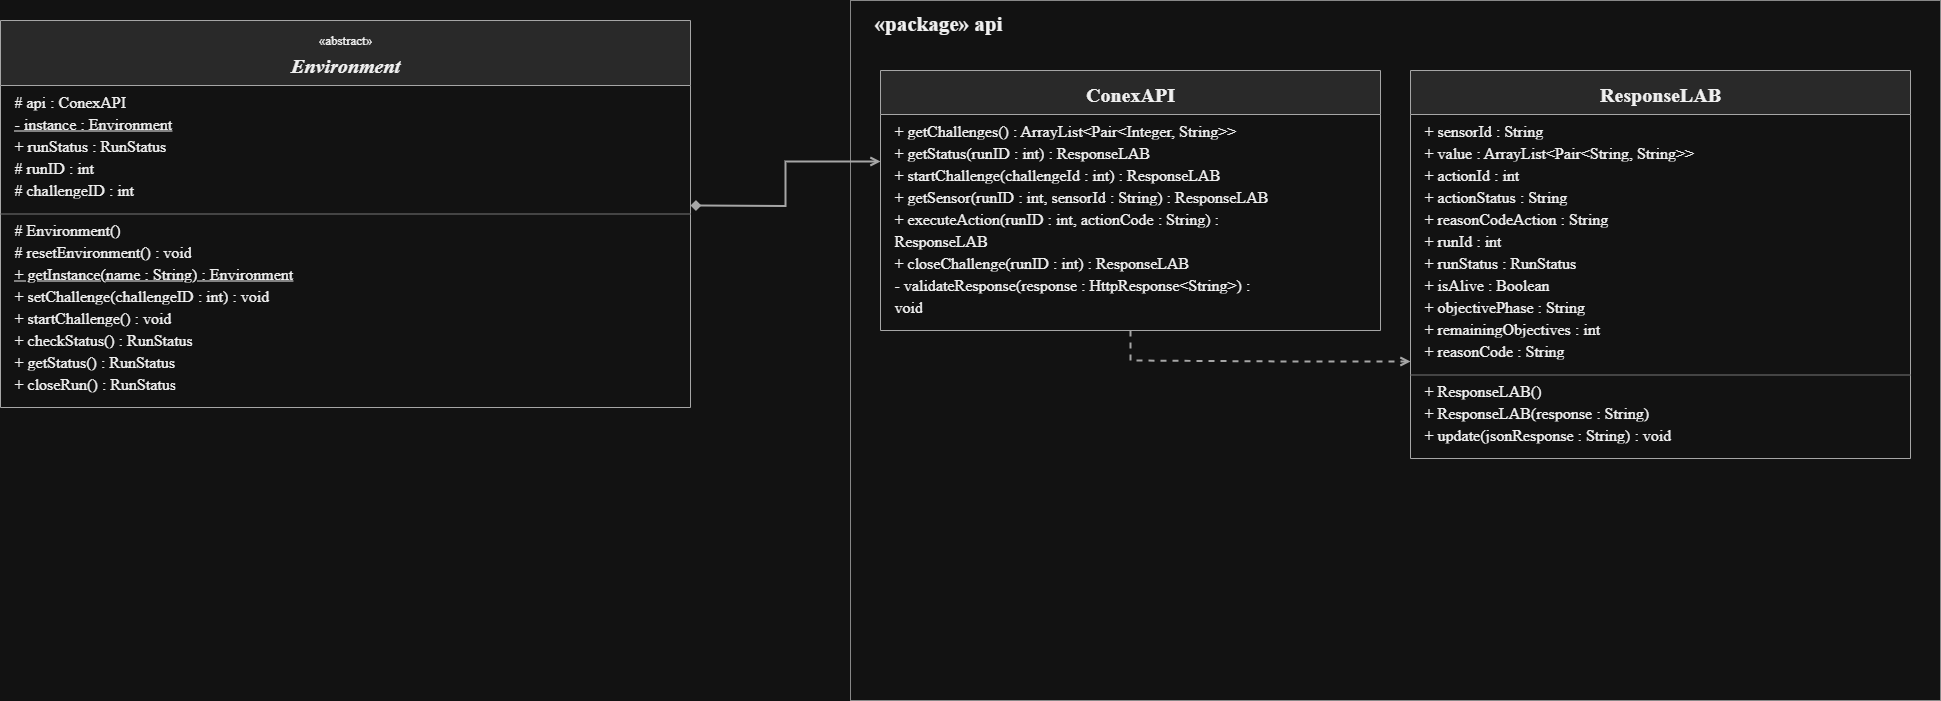

The diagram above was exported from draw.io. Its source (the exported page's mxGraphModel, read from the mxfile embedded in the PNG):
<mxGraphModel dx="2056" dy="1482" grid="1" gridSize="10" guides="1" tooltips="1" connect="1" arrows="1" fold="1" page="1" pageScale="1" pageWidth="827" pageHeight="1169" math="0" shadow="0">
  <root>
    <mxCell id="0" />
    <mxCell id="1" parent="0" />
    <mxCell id="HLwXflMkLKTfJCphkllI-1" value="" style="swimlane;whiteSpace=wrap;html=1;startSize=65;horizontal=1;container=1;collapsible=0;fillColor=#292929;strokeColor=#A6A6A6;strokeWidth=1;" vertex="1" parent="1">
      <mxGeometry x="110" y="420" width="690" height="387" as="geometry" />
    </mxCell>
    <mxCell id="HLwXflMkLKTfJCphkllI-2" value="" style="fillColor=none;strokeColor=none;" vertex="1" parent="HLwXflMkLKTfJCphkllI-1">
      <mxGeometry width="690" height="65" as="geometry" />
    </mxCell>
    <mxCell id="HLwXflMkLKTfJCphkllI-3" value="«abstract»" style="text;html=0;whiteSpace=wrap;overflow=visible;align=center;verticalAlign=middle;fontFamily=DejaVu Sans;fontSize=13;fontColor=#F0F0F0;fontStyle=0;" vertex="1" parent="HLwXflMkLKTfJCphkllI-1">
      <mxGeometry x="293" y="8" width="104" height="21" as="geometry" />
    </mxCell>
    <mxCell id="HLwXflMkLKTfJCphkllI-4" value="Environment" style="text;html=0;whiteSpace=wrap;overflow=visible;align=center;verticalAlign=middle;fontFamily=DejaVu Sans;fontSize=20;fontColor=#F0F0F0;fontStyle=3;" vertex="1" parent="HLwXflMkLKTfJCphkllI-1">
      <mxGeometry x="257" y="30" width="176" height="28" as="geometry" />
    </mxCell>
    <mxCell id="HLwXflMkLKTfJCphkllI-5" value="# api : ConexAPI" style="text;html=0;whiteSpace=wrap;overflow=hidden;align=left;verticalAlign=middle;fontFamily=DejaVu Sans;fontSize=16;fontStyle=0;fontColor=#F0F0F0;" vertex="1" parent="HLwXflMkLKTfJCphkllI-1">
      <mxGeometry x="12" y="69" width="666" height="22" as="geometry" />
    </mxCell>
    <mxCell id="HLwXflMkLKTfJCphkllI-6" value="- instance : Environment" style="text;html=0;whiteSpace=wrap;overflow=hidden;align=left;verticalAlign=middle;fontFamily=DejaVu Sans;fontSize=16;fontStyle=4;fontColor=#F0F0F0;" vertex="1" parent="HLwXflMkLKTfJCphkllI-1">
      <mxGeometry x="12" y="91" width="666" height="22" as="geometry" />
    </mxCell>
    <mxCell id="HLwXflMkLKTfJCphkllI-7" value="+ runStatus : RunStatus" style="text;html=0;whiteSpace=wrap;overflow=hidden;align=left;verticalAlign=middle;fontFamily=DejaVu Sans;fontSize=16;fontStyle=0;fontColor=#F0F0F0;" vertex="1" parent="HLwXflMkLKTfJCphkllI-1">
      <mxGeometry x="12" y="113" width="666" height="22" as="geometry" />
    </mxCell>
    <mxCell id="HLwXflMkLKTfJCphkllI-8" value="# runID : int" style="text;html=0;whiteSpace=wrap;overflow=hidden;align=left;verticalAlign=middle;fontFamily=DejaVu Sans;fontSize=16;fontStyle=0;fontColor=#F0F0F0;" vertex="1" parent="HLwXflMkLKTfJCphkllI-1">
      <mxGeometry x="12" y="135" width="666" height="22" as="geometry" />
    </mxCell>
    <mxCell id="HLwXflMkLKTfJCphkllI-9" value="# challengeID : int" style="text;html=0;whiteSpace=wrap;overflow=hidden;align=left;verticalAlign=middle;fontFamily=DejaVu Sans;fontSize=16;fontStyle=0;fontColor=#F0F0F0;" vertex="1" parent="HLwXflMkLKTfJCphkllI-1">
      <mxGeometry x="12" y="157" width="666" height="22" as="geometry" />
    </mxCell>
    <mxCell id="HLwXflMkLKTfJCphkllI-10" value="" style="fillColor=#777777;strokeColor=none;" vertex="1" parent="HLwXflMkLKTfJCphkllI-1">
      <mxGeometry y="193" width="690" height="1" as="geometry" />
    </mxCell>
    <mxCell id="HLwXflMkLKTfJCphkllI-11" value="# Environment()" style="text;html=0;whiteSpace=wrap;overflow=hidden;align=left;verticalAlign=middle;fontFamily=DejaVu Sans;fontSize=16;fontStyle=0;fontColor=#F0F0F0;" vertex="1" parent="HLwXflMkLKTfJCphkllI-1">
      <mxGeometry x="12" y="197" width="666" height="22" as="geometry" />
    </mxCell>
    <mxCell id="HLwXflMkLKTfJCphkllI-12" value="# resetEnvironment() : void" style="text;html=0;whiteSpace=wrap;overflow=hidden;align=left;verticalAlign=middle;fontFamily=DejaVu Sans;fontSize=16;fontStyle=0;fontColor=#F0F0F0;" vertex="1" parent="HLwXflMkLKTfJCphkllI-1">
      <mxGeometry x="12" y="219" width="666" height="22" as="geometry" />
    </mxCell>
    <mxCell id="HLwXflMkLKTfJCphkllI-13" value="+ getInstance(name : String) : Environment" style="text;html=0;whiteSpace=wrap;overflow=hidden;align=left;verticalAlign=middle;fontFamily=DejaVu Sans;fontSize=16;fontStyle=4;fontColor=#F0F0F0;" vertex="1" parent="HLwXflMkLKTfJCphkllI-1">
      <mxGeometry x="12" y="241" width="666" height="22" as="geometry" />
    </mxCell>
    <mxCell id="HLwXflMkLKTfJCphkllI-14" value="+ setChallenge(challengeID : int) : void" style="text;html=0;whiteSpace=wrap;overflow=hidden;align=left;verticalAlign=middle;fontFamily=DejaVu Sans;fontSize=16;fontStyle=0;fontColor=#F0F0F0;" vertex="1" parent="HLwXflMkLKTfJCphkllI-1">
      <mxGeometry x="12" y="263" width="666" height="22" as="geometry" />
    </mxCell>
    <mxCell id="HLwXflMkLKTfJCphkllI-15" value="+ startChallenge() : void" style="text;html=0;whiteSpace=wrap;overflow=hidden;align=left;verticalAlign=middle;fontFamily=DejaVu Sans;fontSize=16;fontStyle=0;fontColor=#F0F0F0;" vertex="1" parent="HLwXflMkLKTfJCphkllI-1">
      <mxGeometry x="12" y="285" width="666" height="22" as="geometry" />
    </mxCell>
    <mxCell id="HLwXflMkLKTfJCphkllI-16" value="+ checkStatus() : RunStatus" style="text;html=0;whiteSpace=wrap;overflow=hidden;align=left;verticalAlign=middle;fontFamily=DejaVu Sans;fontSize=16;fontStyle=0;fontColor=#F0F0F0;" vertex="1" parent="HLwXflMkLKTfJCphkllI-1">
      <mxGeometry x="12" y="307" width="666" height="22" as="geometry" />
    </mxCell>
    <mxCell id="HLwXflMkLKTfJCphkllI-17" value="+ getStatus() : RunStatus" style="text;html=0;whiteSpace=wrap;overflow=hidden;align=left;verticalAlign=middle;fontFamily=DejaVu Sans;fontSize=16;fontStyle=0;fontColor=#F0F0F0;" vertex="1" parent="HLwXflMkLKTfJCphkllI-1">
      <mxGeometry x="12" y="329" width="666" height="22" as="geometry" />
    </mxCell>
    <mxCell id="HLwXflMkLKTfJCphkllI-18" value="+ closeRun() : RunStatus" style="text;html=0;whiteSpace=wrap;overflow=hidden;align=left;verticalAlign=middle;fontFamily=DejaVu Sans;fontSize=16;fontStyle=0;fontColor=#F0F0F0;" vertex="1" parent="HLwXflMkLKTfJCphkllI-1">
      <mxGeometry x="12" y="351" width="666" height="22" as="geometry" />
    </mxCell>
    <mxCell id="YkwAkVuHyXOQbst0MDEF-1" value="" style="container=1;collapsible=0;rounded=0;fillColor=none;strokeColor=#888888;strokeWidth=1;" vertex="1" parent="1">
      <mxGeometry x="960" y="400" width="1090" height="700" as="geometry" />
    </mxCell>
    <mxCell id="YkwAkVuHyXOQbst0MDEF-2" value="«package» api" style="text;html=0;whiteSpace=wrap;overflow=visible;align=left;verticalAlign=middle;fontFamily=DejaVu Sans;fontSize=21;fontColor=#F0F0F0;fontStyle=1;" vertex="1" parent="YkwAkVuHyXOQbst0MDEF-1">
      <mxGeometry x="22" y="8" width="218.4" height="29" as="geometry" />
    </mxCell>
    <mxCell id="YkwAkVuHyXOQbst0MDEF-3" value="" style="swimlane;whiteSpace=wrap;html=1;startSize=44;horizontal=1;container=1;collapsible=0;fillColor=#292929;strokeColor=#A6A6A6;strokeWidth=1;" vertex="1" parent="YkwAkVuHyXOQbst0MDEF-1">
      <mxGeometry x="30" y="70" width="500" height="260" as="geometry" />
    </mxCell>
    <mxCell id="YkwAkVuHyXOQbst0MDEF-4" value="" style="fillColor=none;strokeColor=none;" vertex="1" parent="YkwAkVuHyXOQbst0MDEF-3">
      <mxGeometry width="500" height="44" as="geometry" />
    </mxCell>
    <mxCell id="YkwAkVuHyXOQbst0MDEF-5" value="ConexAPI" style="text;html=0;whiteSpace=wrap;overflow=visible;align=center;verticalAlign=middle;fontFamily=DejaVu Sans;fontSize=20;fontColor=#F0F0F0;fontStyle=1;" vertex="1" parent="YkwAkVuHyXOQbst0MDEF-3">
      <mxGeometry x="186" y="9" width="128" height="28" as="geometry" />
    </mxCell>
    <mxCell id="YkwAkVuHyXOQbst0MDEF-6" value="+ getChallenges() : ArrayList&lt;Pair&lt;Integer, String&gt;&gt;" style="text;html=0;whiteSpace=wrap;overflow=hidden;align=left;verticalAlign=middle;fontFamily=DejaVu Sans;fontSize=16;fontStyle=0;fontColor=#F0F0F0;" vertex="1" parent="YkwAkVuHyXOQbst0MDEF-3">
      <mxGeometry x="12" y="48" width="476" height="22" as="geometry" />
    </mxCell>
    <mxCell id="YkwAkVuHyXOQbst0MDEF-7" value="+ getStatus(runID : int) : ResponseLAB" style="text;html=0;whiteSpace=wrap;overflow=hidden;align=left;verticalAlign=middle;fontFamily=DejaVu Sans;fontSize=16;fontStyle=0;fontColor=#F0F0F0;" vertex="1" parent="YkwAkVuHyXOQbst0MDEF-3">
      <mxGeometry x="12" y="70" width="476" height="22" as="geometry" />
    </mxCell>
    <mxCell id="YkwAkVuHyXOQbst0MDEF-8" value="+ startChallenge(challengeId : int) : ResponseLAB" style="text;html=0;whiteSpace=wrap;overflow=hidden;align=left;verticalAlign=middle;fontFamily=DejaVu Sans;fontSize=16;fontStyle=0;fontColor=#F0F0F0;" vertex="1" parent="YkwAkVuHyXOQbst0MDEF-3">
      <mxGeometry x="12" y="92" width="476" height="22" as="geometry" />
    </mxCell>
    <mxCell id="YkwAkVuHyXOQbst0MDEF-9" value="+ getSensor(runID : int, sensorId : String) : ResponseLAB" style="text;html=0;whiteSpace=wrap;overflow=hidden;align=left;verticalAlign=middle;fontFamily=DejaVu Sans;fontSize=16;fontStyle=0;fontColor=#F0F0F0;" vertex="1" parent="YkwAkVuHyXOQbst0MDEF-3">
      <mxGeometry x="12" y="114" width="476" height="22" as="geometry" />
    </mxCell>
    <mxCell id="YkwAkVuHyXOQbst0MDEF-10" value="+ executeAction(runID : int, actionCode : String) :" style="text;html=0;whiteSpace=wrap;overflow=hidden;align=left;verticalAlign=middle;fontFamily=DejaVu Sans;fontSize=16;fontStyle=0;fontColor=#F0F0F0;" vertex="1" parent="YkwAkVuHyXOQbst0MDEF-3">
      <mxGeometry x="12" y="136" width="476" height="22" as="geometry" />
    </mxCell>
    <mxCell id="YkwAkVuHyXOQbst0MDEF-11" value="    ResponseLAB" style="text;html=0;whiteSpace=wrap;overflow=hidden;align=left;verticalAlign=middle;fontFamily=DejaVu Sans;fontSize=16;fontStyle=0;fontColor=#F0F0F0;" vertex="1" parent="YkwAkVuHyXOQbst0MDEF-3">
      <mxGeometry x="12" y="158" width="476" height="22" as="geometry" />
    </mxCell>
    <mxCell id="YkwAkVuHyXOQbst0MDEF-12" value="+ closeChallenge(runID : int) : ResponseLAB" style="text;html=0;whiteSpace=wrap;overflow=hidden;align=left;verticalAlign=middle;fontFamily=DejaVu Sans;fontSize=16;fontStyle=0;fontColor=#F0F0F0;" vertex="1" parent="YkwAkVuHyXOQbst0MDEF-3">
      <mxGeometry x="12" y="180" width="476" height="22" as="geometry" />
    </mxCell>
    <mxCell id="YkwAkVuHyXOQbst0MDEF-13" value="- validateResponse(response : HttpResponse&lt;String&gt;) :" style="text;html=0;whiteSpace=wrap;overflow=hidden;align=left;verticalAlign=middle;fontFamily=DejaVu Sans;fontSize=16;fontStyle=0;fontColor=#F0F0F0;" vertex="1" parent="YkwAkVuHyXOQbst0MDEF-3">
      <mxGeometry x="12" y="202" width="476" height="22" as="geometry" />
    </mxCell>
    <mxCell id="YkwAkVuHyXOQbst0MDEF-14" value="    void" style="text;html=0;whiteSpace=wrap;overflow=hidden;align=left;verticalAlign=middle;fontFamily=DejaVu Sans;fontSize=16;fontStyle=0;fontColor=#F0F0F0;" vertex="1" parent="YkwAkVuHyXOQbst0MDEF-3">
      <mxGeometry x="12" y="224" width="476" height="22" as="geometry" />
    </mxCell>
    <mxCell id="YkwAkVuHyXOQbst0MDEF-15" value="" style="swimlane;whiteSpace=wrap;html=1;startSize=44;horizontal=1;container=1;collapsible=0;fillColor=#292929;strokeColor=#A6A6A6;strokeWidth=1;" vertex="1" parent="YkwAkVuHyXOQbst0MDEF-1">
      <mxGeometry x="560" y="70" width="500" height="388" as="geometry" />
    </mxCell>
    <mxCell id="YkwAkVuHyXOQbst0MDEF-16" value="" style="fillColor=none;strokeColor=none;" vertex="1" parent="YkwAkVuHyXOQbst0MDEF-15">
      <mxGeometry width="500" height="44" as="geometry" />
    </mxCell>
    <mxCell id="YkwAkVuHyXOQbst0MDEF-17" value="ResponseLAB" style="text;html=0;whiteSpace=wrap;overflow=visible;align=center;verticalAlign=middle;fontFamily=DejaVu Sans;fontSize=20;fontColor=#F0F0F0;fontStyle=1;" vertex="1" parent="YkwAkVuHyXOQbst0MDEF-15">
      <mxGeometry x="162" y="9" width="176" height="28" as="geometry" />
    </mxCell>
    <mxCell id="YkwAkVuHyXOQbst0MDEF-18" value="+ sensorId : String" style="text;html=0;whiteSpace=wrap;overflow=hidden;align=left;verticalAlign=middle;fontFamily=DejaVu Sans;fontSize=16;fontStyle=0;fontColor=#F0F0F0;" vertex="1" parent="YkwAkVuHyXOQbst0MDEF-15">
      <mxGeometry x="12" y="48" width="476" height="22" as="geometry" />
    </mxCell>
    <mxCell id="YkwAkVuHyXOQbst0MDEF-19" value="+ value : ArrayList&lt;Pair&lt;String, String&gt;&gt;" style="text;html=0;whiteSpace=wrap;overflow=hidden;align=left;verticalAlign=middle;fontFamily=DejaVu Sans;fontSize=16;fontStyle=0;fontColor=#F0F0F0;" vertex="1" parent="YkwAkVuHyXOQbst0MDEF-15">
      <mxGeometry x="12" y="70" width="476" height="22" as="geometry" />
    </mxCell>
    <mxCell id="YkwAkVuHyXOQbst0MDEF-20" value="+ actionId : int" style="text;html=0;whiteSpace=wrap;overflow=hidden;align=left;verticalAlign=middle;fontFamily=DejaVu Sans;fontSize=16;fontStyle=0;fontColor=#F0F0F0;" vertex="1" parent="YkwAkVuHyXOQbst0MDEF-15">
      <mxGeometry x="12" y="92" width="476" height="22" as="geometry" />
    </mxCell>
    <mxCell id="YkwAkVuHyXOQbst0MDEF-21" value="+ actionStatus : String" style="text;html=0;whiteSpace=wrap;overflow=hidden;align=left;verticalAlign=middle;fontFamily=DejaVu Sans;fontSize=16;fontStyle=0;fontColor=#F0F0F0;" vertex="1" parent="YkwAkVuHyXOQbst0MDEF-15">
      <mxGeometry x="12" y="114" width="476" height="22" as="geometry" />
    </mxCell>
    <mxCell id="YkwAkVuHyXOQbst0MDEF-22" value="+ reasonCodeAction : String" style="text;html=0;whiteSpace=wrap;overflow=hidden;align=left;verticalAlign=middle;fontFamily=DejaVu Sans;fontSize=16;fontStyle=0;fontColor=#F0F0F0;" vertex="1" parent="YkwAkVuHyXOQbst0MDEF-15">
      <mxGeometry x="12" y="136" width="476" height="22" as="geometry" />
    </mxCell>
    <mxCell id="YkwAkVuHyXOQbst0MDEF-23" value="+ runId : int" style="text;html=0;whiteSpace=wrap;overflow=hidden;align=left;verticalAlign=middle;fontFamily=DejaVu Sans;fontSize=16;fontStyle=0;fontColor=#F0F0F0;" vertex="1" parent="YkwAkVuHyXOQbst0MDEF-15">
      <mxGeometry x="12" y="158" width="476" height="22" as="geometry" />
    </mxCell>
    <mxCell id="YkwAkVuHyXOQbst0MDEF-24" value="+ runStatus : RunStatus" style="text;html=0;whiteSpace=wrap;overflow=hidden;align=left;verticalAlign=middle;fontFamily=DejaVu Sans;fontSize=16;fontStyle=0;fontColor=#F0F0F0;" vertex="1" parent="YkwAkVuHyXOQbst0MDEF-15">
      <mxGeometry x="12" y="180" width="476" height="22" as="geometry" />
    </mxCell>
    <mxCell id="YkwAkVuHyXOQbst0MDEF-25" value="+ isAlive : Boolean" style="text;html=0;whiteSpace=wrap;overflow=hidden;align=left;verticalAlign=middle;fontFamily=DejaVu Sans;fontSize=16;fontStyle=0;fontColor=#F0F0F0;" vertex="1" parent="YkwAkVuHyXOQbst0MDEF-15">
      <mxGeometry x="12" y="202" width="476" height="22" as="geometry" />
    </mxCell>
    <mxCell id="YkwAkVuHyXOQbst0MDEF-26" value="+ objectivePhase : String" style="text;html=0;whiteSpace=wrap;overflow=hidden;align=left;verticalAlign=middle;fontFamily=DejaVu Sans;fontSize=16;fontStyle=0;fontColor=#F0F0F0;" vertex="1" parent="YkwAkVuHyXOQbst0MDEF-15">
      <mxGeometry x="12" y="224" width="476" height="22" as="geometry" />
    </mxCell>
    <mxCell id="YkwAkVuHyXOQbst0MDEF-27" value="+ remainingObjectives : int" style="text;html=0;whiteSpace=wrap;overflow=hidden;align=left;verticalAlign=middle;fontFamily=DejaVu Sans;fontSize=16;fontStyle=0;fontColor=#F0F0F0;" vertex="1" parent="YkwAkVuHyXOQbst0MDEF-15">
      <mxGeometry x="12" y="246" width="476" height="22" as="geometry" />
    </mxCell>
    <mxCell id="YkwAkVuHyXOQbst0MDEF-28" value="+ reasonCode : String" style="text;html=0;whiteSpace=wrap;overflow=hidden;align=left;verticalAlign=middle;fontFamily=DejaVu Sans;fontSize=16;fontStyle=0;fontColor=#F0F0F0;" vertex="1" parent="YkwAkVuHyXOQbst0MDEF-15">
      <mxGeometry x="12" y="268" width="476" height="22" as="geometry" />
    </mxCell>
    <mxCell id="YkwAkVuHyXOQbst0MDEF-29" value="" style="fillColor=#777777;strokeColor=none;" vertex="1" parent="YkwAkVuHyXOQbst0MDEF-15">
      <mxGeometry y="304" width="500" height="1" as="geometry" />
    </mxCell>
    <mxCell id="YkwAkVuHyXOQbst0MDEF-30" value="+ ResponseLAB()" style="text;html=0;whiteSpace=wrap;overflow=hidden;align=left;verticalAlign=middle;fontFamily=DejaVu Sans;fontSize=16;fontStyle=0;fontColor=#F0F0F0;" vertex="1" parent="YkwAkVuHyXOQbst0MDEF-15">
      <mxGeometry x="12" y="308" width="476" height="22" as="geometry" />
    </mxCell>
    <mxCell id="YkwAkVuHyXOQbst0MDEF-31" value="+ ResponseLAB(response : String)" style="text;html=0;whiteSpace=wrap;overflow=hidden;align=left;verticalAlign=middle;fontFamily=DejaVu Sans;fontSize=16;fontStyle=0;fontColor=#F0F0F0;" vertex="1" parent="YkwAkVuHyXOQbst0MDEF-15">
      <mxGeometry x="12" y="330" width="476" height="22" as="geometry" />
    </mxCell>
    <mxCell id="YkwAkVuHyXOQbst0MDEF-32" value="+ update(jsonResponse : String) : void" style="text;html=0;whiteSpace=wrap;overflow=hidden;align=left;verticalAlign=middle;fontFamily=DejaVu Sans;fontSize=16;fontStyle=0;fontColor=#F0F0F0;" vertex="1" parent="YkwAkVuHyXOQbst0MDEF-15">
      <mxGeometry x="12" y="352" width="476" height="22" as="geometry" />
    </mxCell>
    <mxCell id="YkwAkVuHyXOQbst0MDEF-36" value="" style="html=0;rounded=0;strokeColor=#A6A6A6;strokeWidth=2;endArrow=open;endFill=0;startArrow=none;startFill=0;entryX=0;entryY=0.75;jumpSize=26;exitX=0.5;exitY=1;exitDx=0;exitDy=0;entryDx=0;entryDy=0;dashed=1;" edge="1" parent="YkwAkVuHyXOQbst0MDEF-1" source="YkwAkVuHyXOQbst0MDEF-3" target="YkwAkVuHyXOQbst0MDEF-15">
      <mxGeometry relative="1" as="geometry">
        <Array as="points">
          <mxPoint x="280" y="360" />
          <mxPoint x="440" y="361" />
        </Array>
        <mxPoint x="320" y="454" as="sourcePoint" />
        <mxPoint x="510" y="410" as="targetPoint" />
      </mxGeometry>
    </mxCell>
    <mxCell id="YkwAkVuHyXOQbst0MDEF-33" value="" style="html=0;rounded=0;strokeColor=#A6A6A6;strokeWidth=2;endArrow=open;endFill=0;startArrow=diamond;startFill=1;entryX=0.0;entryY=0.35;entryPerimeter=0;jumpSize=26;" edge="1" parent="1" target="YkwAkVuHyXOQbst0MDEF-3">
      <mxGeometry relative="1" as="geometry">
        <Array as="points">
          <mxPoint x="895" y="605.45" />
          <mxPoint x="895" y="561" />
        </Array>
        <mxPoint x="800" y="605" as="sourcePoint" />
      </mxGeometry>
    </mxCell>
  </root>
</mxGraphModel>